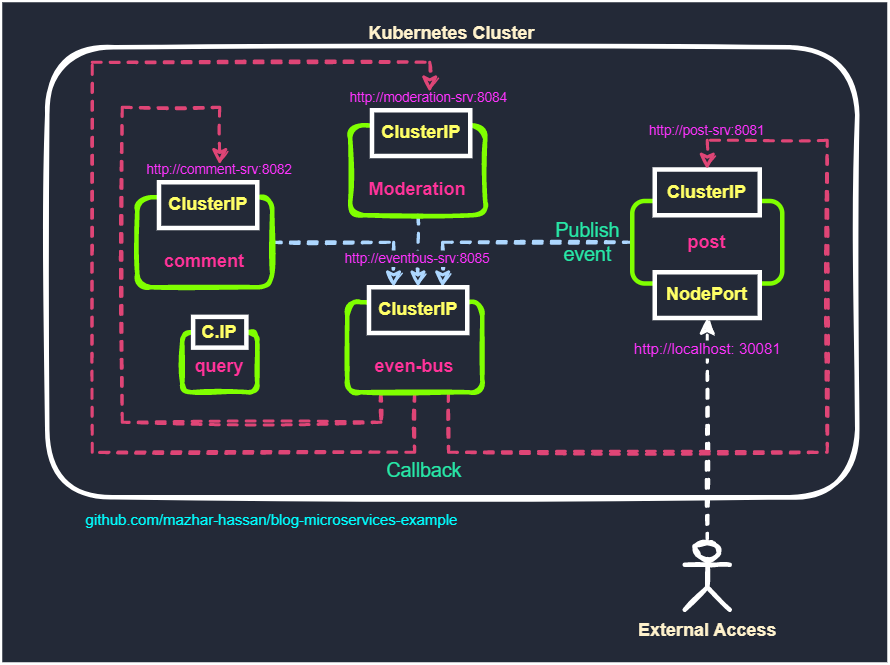

The diagram above was exported from draw.io. Its source (the exported page's mxGraphModel, read from the mxfile embedded in the PNG):
<mxGraphModel dx="1581" dy="437" grid="1" gridSize="10" guides="1" tooltips="1" connect="1" arrows="1" fold="1" page="1" pageScale="1" pageWidth="850" pageHeight="1100" math="0" shadow="0">
  <root>
    <mxCell id="0" />
    <mxCell id="1" parent="0" />
    <mxCell id="2" value="" style="rounded=0;whiteSpace=wrap;html=1;labelBackgroundColor=none;strokeColor=none;strokeWidth=3;fillColor=#232937;fontColor=#ffffff;" vertex="1" parent="1">
      <mxGeometry x="-220" y="1090" width="590" height="440" as="geometry" />
    </mxCell>
    <mxCell id="3" value="Kubernetes Cluster" style="rounded=1;whiteSpace=wrap;html=1;strokeWidth=3;labelPosition=center;verticalLabelPosition=top;align=center;verticalAlign=bottom;fontStyle=1;strokeColor=#FFFFFF;fillColor=none;fontColor=#FFF2CC;sketch=1;" vertex="1" parent="1">
      <mxGeometry x="-190" y="1120" width="540" height="300" as="geometry" />
    </mxCell>
    <mxCell id="4" style="edgeStyle=orthogonalEdgeStyle;rounded=0;sketch=1;orthogonalLoop=1;jettySize=auto;html=1;exitX=0;exitY=0.5;exitDx=0;exitDy=0;entryX=0.75;entryY=0;entryDx=0;entryDy=0;dashed=1;labelBackgroundColor=none;strokeColor=#add7ff;strokeWidth=2;fontSize=13;fontColor=#27E8A7;endArrow=classic;endFill=1;" edge="1" source="6" target="18" parent="1">
      <mxGeometry relative="1" as="geometry" />
    </mxCell>
    <mxCell id="5" value="Publish&lt;br&gt;event" style="edgeLabel;html=1;align=center;verticalAlign=middle;resizable=0;points=[];fontSize=13;fontColor=#27E8A7;labelBackgroundColor=none;" vertex="1" connectable="0" parent="4">
      <mxGeometry x="-0.7758" relative="1" as="geometry">
        <mxPoint x="-12" as="offset" />
      </mxGeometry>
    </mxCell>
    <mxCell id="6" value="post" style="rounded=1;whiteSpace=wrap;html=1;strokeWidth=3;labelPosition=center;verticalLabelPosition=middle;align=center;verticalAlign=middle;fontStyle=1;strokeColor=#80FF00;fillColor=none;fontColor=#FF3399;sketch=0;spacing=10;" vertex="1" parent="1">
      <mxGeometry x="200" y="1222.5" width="100" height="55" as="geometry" />
    </mxCell>
    <mxCell id="7" value="&lt;font color=&quot;#ffff66&quot;&gt;ClusterIP&lt;/font&gt;" style="rounded=0;whiteSpace=wrap;html=1;strokeWidth=3;labelPosition=center;verticalLabelPosition=middle;align=center;verticalAlign=middle;fontStyle=1;strokeColor=#FFFFFF;fillColor=#232937;fontColor=#FF3399;sketch=0;spacing=10;labelBackgroundColor=none;" vertex="1" parent="1">
      <mxGeometry x="215" y="1201.5" width="70" height="30.5" as="geometry" />
    </mxCell>
    <mxCell id="8" style="edgeStyle=orthogonalEdgeStyle;rounded=0;orthogonalLoop=1;jettySize=auto;html=1;dashed=1;strokeColor=#FFFFFF;strokeWidth=2;fontColor=#FFF2CC;sketch=1;entryX=0.5;entryY=1;entryDx=0;entryDy=0;" edge="1" source="10" target="12" parent="1">
      <mxGeometry relative="1" as="geometry">
        <mxPoint x="-60" y="1420" as="targetPoint" />
      </mxGeometry>
    </mxCell>
    <mxCell id="9" value="http://localhost: 30081" style="edgeLabel;html=1;align=center;verticalAlign=middle;resizable=0;points=[];fontSize=10;fontColor=#FF33FF;labelBackgroundColor=#232937;" vertex="1" connectable="0" parent="8">
      <mxGeometry x="-0.1408" relative="1" as="geometry">
        <mxPoint y="-65" as="offset" />
      </mxGeometry>
    </mxCell>
    <mxCell id="10" value="External Access" style="shape=umlActor;verticalLabelPosition=bottom;verticalAlign=top;html=1;outlineConnect=0;strokeWidth=3;strokeColor=#FFFFFF;fillColor=none;fontColor=#FFF2CC;fontStyle=1;sketch=1;" vertex="1" parent="1">
      <mxGeometry x="235" y="1450" width="30" height="45" as="geometry" />
    </mxCell>
    <mxCell id="11" value="github.com/mazhar-hassan/blog-microservices-example" style="text;html=1;strokeColor=none;fillColor=none;align=center;verticalAlign=middle;whiteSpace=wrap;rounded=0;labelBackgroundColor=none;sketch=1;strokeWidth=3;fontColor=#00FFFF;fontSize=10;" vertex="1" parent="1">
      <mxGeometry x="-170" y="1420" width="260" height="30" as="geometry" />
    </mxCell>
    <mxCell id="12" value="&lt;font color=&quot;#ffff66&quot;&gt;NodePort&lt;/font&gt;" style="rounded=0;whiteSpace=wrap;html=1;strokeWidth=3;labelPosition=center;verticalLabelPosition=middle;align=center;verticalAlign=middle;fontStyle=1;strokeColor=#FFFFFF;fillColor=#232937;fontColor=#FF3399;sketch=0;spacing=10;" vertex="1" parent="1">
      <mxGeometry x="215" y="1270" width="70" height="30.5" as="geometry" />
    </mxCell>
    <mxCell id="13" style="edgeStyle=orthogonalEdgeStyle;rounded=0;sketch=1;orthogonalLoop=1;jettySize=auto;html=1;entryX=0.5;entryY=0;entryDx=0;entryDy=0;dashed=1;labelBackgroundColor=none;strokeColor=#DF4576;strokeWidth=2;fontSize=13;fontColor=#27E8A7;endArrow=classic;endFill=1;exitX=0.75;exitY=1;exitDx=0;exitDy=0;" edge="1" source="17" target="7" parent="1">
      <mxGeometry relative="1" as="geometry">
        <Array as="points">
          <mxPoint x="78" y="1390" />
          <mxPoint x="330" y="1390" />
          <mxPoint x="330" y="1182" />
          <mxPoint x="250" y="1182" />
        </Array>
      </mxGeometry>
    </mxCell>
    <mxCell id="14" value="Callback" style="edgeLabel;html=1;align=center;verticalAlign=middle;resizable=0;points=[];fontSize=13;fontColor=#27E8A7;labelBackgroundColor=none;" vertex="1" connectable="0" parent="13">
      <mxGeometry x="-0.1126" y="-3" relative="1" as="geometry">
        <mxPoint x="-243" y="9" as="offset" />
      </mxGeometry>
    </mxCell>
    <mxCell id="15" style="edgeStyle=orthogonalEdgeStyle;rounded=0;sketch=1;orthogonalLoop=1;jettySize=auto;html=1;exitX=0.25;exitY=1;exitDx=0;exitDy=0;entryX=0.5;entryY=0;entryDx=0;entryDy=0;dashed=1;labelBackgroundColor=none;strokeColor=#DF4576;strokeWidth=2;fontSize=13;fontColor=#27E8A7;endArrow=classic;endFill=1;" edge="1" source="17" target="26" parent="1">
      <mxGeometry relative="1" as="geometry">
        <Array as="points">
          <mxPoint x="33" y="1370" />
          <mxPoint x="-140" y="1370" />
          <mxPoint x="-140" y="1160" />
          <mxPoint x="-75" y="1160" />
        </Array>
      </mxGeometry>
    </mxCell>
    <mxCell id="16" style="edgeStyle=orthogonalEdgeStyle;rounded=0;sketch=1;orthogonalLoop=1;jettySize=auto;html=1;exitX=0.5;exitY=1;exitDx=0;exitDy=0;entryX=0.5;entryY=0;entryDx=0;entryDy=0;dashed=1;labelBackgroundColor=none;strokeColor=#DF4576;strokeWidth=2;fontSize=13;fontColor=#27E8A7;endArrow=classic;endFill=1;" edge="1" source="17" target="25" parent="1">
      <mxGeometry relative="1" as="geometry">
        <Array as="points">
          <mxPoint x="55" y="1390" />
          <mxPoint x="-160" y="1390" />
          <mxPoint x="-160" y="1130" />
          <mxPoint x="65" y="1130" />
        </Array>
      </mxGeometry>
    </mxCell>
    <mxCell id="17" value="even-bus" style="rounded=1;whiteSpace=wrap;html=1;strokeWidth=3;labelPosition=center;verticalLabelPosition=middle;align=center;verticalAlign=bottom;fontStyle=1;strokeColor=#80FF00;fillColor=none;fontColor=#FF3399;sketch=1;spacing=10;" vertex="1" parent="1">
      <mxGeometry x="10" y="1290" width="90" height="60" as="geometry" />
    </mxCell>
    <mxCell id="18" value="&lt;font color=&quot;#ffff66&quot;&gt;ClusterIP&lt;/font&gt;" style="rounded=0;whiteSpace=wrap;html=1;strokeWidth=3;labelPosition=center;verticalLabelPosition=middle;align=center;verticalAlign=middle;fontStyle=1;strokeColor=#FFFFFF;fillColor=#232937;fontColor=#FF3399;sketch=0;spacing=10;" vertex="1" parent="1">
      <mxGeometry x="24.5" y="1280" width="65.5" height="30.5" as="geometry" />
    </mxCell>
    <mxCell id="19" style="edgeStyle=orthogonalEdgeStyle;rounded=0;sketch=1;orthogonalLoop=1;jettySize=auto;html=1;exitX=1;exitY=0.5;exitDx=0;exitDy=0;entryX=0.25;entryY=0;entryDx=0;entryDy=0;dashed=1;labelBackgroundColor=none;strokeColor=#add7ff;strokeWidth=2;fontSize=13;fontColor=#27E8A7;endArrow=classic;endFill=1;" edge="1" source="20" target="18" parent="1">
      <mxGeometry relative="1" as="geometry" />
    </mxCell>
    <mxCell id="20" value="comment" style="rounded=1;whiteSpace=wrap;html=1;strokeWidth=3;labelPosition=center;verticalLabelPosition=middle;align=center;verticalAlign=bottom;fontStyle=1;strokeColor=#80FF00;fillColor=none;fontColor=#FF3399;sketch=1;spacing=10;" vertex="1" parent="1">
      <mxGeometry x="-130" y="1220" width="90" height="60" as="geometry" />
    </mxCell>
    <mxCell id="21" value="&lt;font color=&quot;#ffff66&quot;&gt;ClusterIP&lt;/font&gt;" style="rounded=0;whiteSpace=wrap;html=1;strokeWidth=3;labelPosition=center;verticalLabelPosition=middle;align=center;verticalAlign=middle;fontStyle=1;strokeColor=#FFFFFF;fillColor=#232937;fontColor=#FF3399;sketch=0;spacing=10;" vertex="1" parent="1">
      <mxGeometry x="-115.5" y="1210" width="65.5" height="30.5" as="geometry" />
    </mxCell>
    <mxCell id="22" style="edgeStyle=orthogonalEdgeStyle;rounded=0;sketch=1;orthogonalLoop=1;jettySize=auto;html=1;exitX=0.5;exitY=1;exitDx=0;exitDy=0;dashed=1;labelBackgroundColor=none;strokeColor=#add7ff;strokeWidth=2;fontSize=13;fontColor=#27E8A7;endArrow=classic;endFill=1;" edge="1" source="23" target="18" parent="1">
      <mxGeometry relative="1" as="geometry" />
    </mxCell>
    <mxCell id="23" value="Moderation" style="rounded=1;whiteSpace=wrap;html=1;strokeWidth=3;labelPosition=center;verticalLabelPosition=middle;align=center;verticalAlign=bottom;fontStyle=1;strokeColor=#80FF00;fillColor=none;fontColor=#FF3399;sketch=1;spacing=10;" vertex="1" parent="1">
      <mxGeometry x="12" y="1172" width="90" height="60" as="geometry" />
    </mxCell>
    <mxCell id="24" value="&lt;font color=&quot;#ffff66&quot;&gt;ClusterIP&lt;/font&gt;" style="rounded=0;whiteSpace=wrap;html=1;strokeWidth=3;labelPosition=center;verticalLabelPosition=middle;align=center;verticalAlign=middle;fontStyle=1;strokeColor=#FFFFFF;fillColor=#232937;fontColor=#FF3399;sketch=0;spacing=10;" vertex="1" parent="1">
      <mxGeometry x="26.5" y="1162" width="65.5" height="30.5" as="geometry" />
    </mxCell>
    <mxCell id="25" value="http://moderation-srv:8084" style="text;html=1;strokeColor=none;fillColor=none;align=center;verticalAlign=middle;whiteSpace=wrap;rounded=0;labelBackgroundColor=none;sketch=0;strokeWidth=3;fontSize=9;fontColor=#FF33FF;" vertex="1" parent="1">
      <mxGeometry x="2.5" y="1150" width="125" height="7.25" as="geometry" />
    </mxCell>
    <mxCell id="26" value="http://comment-srv:8082" style="text;html=1;strokeColor=none;fillColor=none;align=center;verticalAlign=middle;whiteSpace=wrap;rounded=0;labelBackgroundColor=none;sketch=0;strokeWidth=3;fontSize=9;fontColor=#FF33FF;" vertex="1" parent="1">
      <mxGeometry x="-130" y="1198.3799999999999" width="110" height="7.25" as="geometry" />
    </mxCell>
    <mxCell id="27" value="http://post-srv:8081" style="text;html=1;strokeColor=none;fillColor=none;align=center;verticalAlign=middle;whiteSpace=wrap;rounded=0;labelBackgroundColor=none;sketch=0;strokeWidth=3;fontSize=9;fontColor=#FF33FF;" vertex="1" parent="1">
      <mxGeometry x="195" y="1171.9999999999998" width="110" height="7.25" as="geometry" />
    </mxCell>
    <mxCell id="28" value="http://eventbus-srv:8085" style="text;html=1;strokeColor=none;fillColor=none;align=center;verticalAlign=middle;whiteSpace=wrap;rounded=0;labelBackgroundColor=#232937;sketch=0;strokeWidth=3;fontSize=9;fontColor=#FF33FF;" vertex="1" parent="1">
      <mxGeometry x="2.25" y="1256.9999999999995" width="110" height="7.25" as="geometry" />
    </mxCell>
    <mxCell id="29" style="edgeStyle=orthogonalEdgeStyle;rounded=0;sketch=1;orthogonalLoop=1;jettySize=auto;html=1;exitX=0.5;exitY=1;exitDx=0;exitDy=0;dashed=1;labelBackgroundColor=none;strokeColor=#DF4576;strokeWidth=2;fontSize=9;fontColor=#FF33FF;endArrow=classic;endFill=1;" edge="1" source="28" target="28" parent="1">
      <mxGeometry relative="1" as="geometry" />
    </mxCell>
    <mxCell id="30" value="query" style="rounded=1;whiteSpace=wrap;html=1;strokeWidth=3;labelPosition=center;verticalLabelPosition=middle;align=center;verticalAlign=bottom;fontStyle=1;strokeColor=#80FF00;fillColor=none;fontColor=#FF3399;sketch=1;spacing=10;" vertex="1" parent="1">
      <mxGeometry x="-100" y="1310" width="50" height="40" as="geometry" />
    </mxCell>
    <mxCell id="31" value="&lt;font color=&quot;#ffff66&quot;&gt;C.IP&lt;/font&gt;" style="rounded=0;whiteSpace=wrap;html=1;strokeWidth=3;labelPosition=center;verticalLabelPosition=middle;align=center;verticalAlign=middle;fontStyle=1;strokeColor=#FFFFFF;fillColor=#232937;fontColor=#FF3399;sketch=0;spacing=10;" vertex="1" parent="1">
      <mxGeometry x="-92.75" y="1299.75" width="35.5" height="20.5" as="geometry" />
    </mxCell>
  </root>
</mxGraphModel>